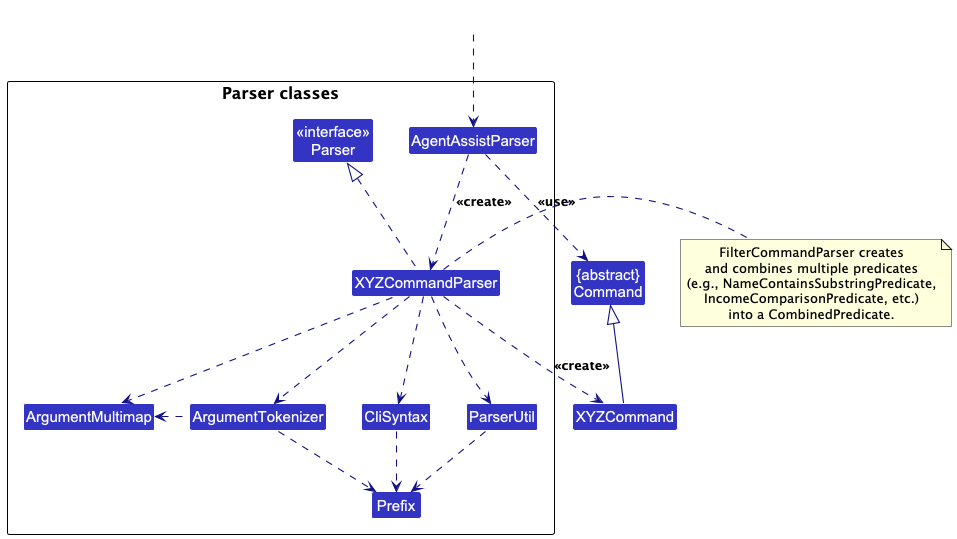

The diagram above was rendered by PlantUML. Its source (embedded in the PNG):
@startuml
!include style.puml
skinparam arrowThickness 1.1
skinparam arrowColor LOGIC_COLOR_T4
skinparam classBackgroundColor LOGIC_COLOR

Class "{abstract}\nCommand" as Command
Class XYZCommand

package "Parser classes"{
Class "<<interface>>\nParser" as Parser
Class AgentAssistParser
Class XYZCommandParser
Class CliSyntax
Class ParserUtil
Class ArgumentMultimap
Class ArgumentTokenizer
Class Prefix
}

Class HiddenOutside #FFFFFF
HiddenOutside ..> AgentAssistParser

AgentAssistParser .down.> XYZCommandParser: <<create>>

XYZCommandParser ..> XYZCommand : <<create>>
AgentAssistParser ..> Command : <<use>>
XYZCommandParser .up.|> Parser
XYZCommandParser ..> ArgumentMultimap
XYZCommandParser ..> ArgumentTokenizer
ArgumentTokenizer .left.> ArgumentMultimap
XYZCommandParser ..> CliSyntax
CliSyntax ..> Prefix
XYZCommandParser ..> ParserUtil
ParserUtil .down.> Prefix
ArgumentTokenizer .down.> Prefix
XYZCommand -up-|> Command

note right of XYZCommandParser
FilterCommandParser creates
and combines multiple predicates
(e.g., NameContainsSubstringPredicate,
IncomeComparisonPredicate, etc.)
into a CombinedPredicate.
end note

@enduml